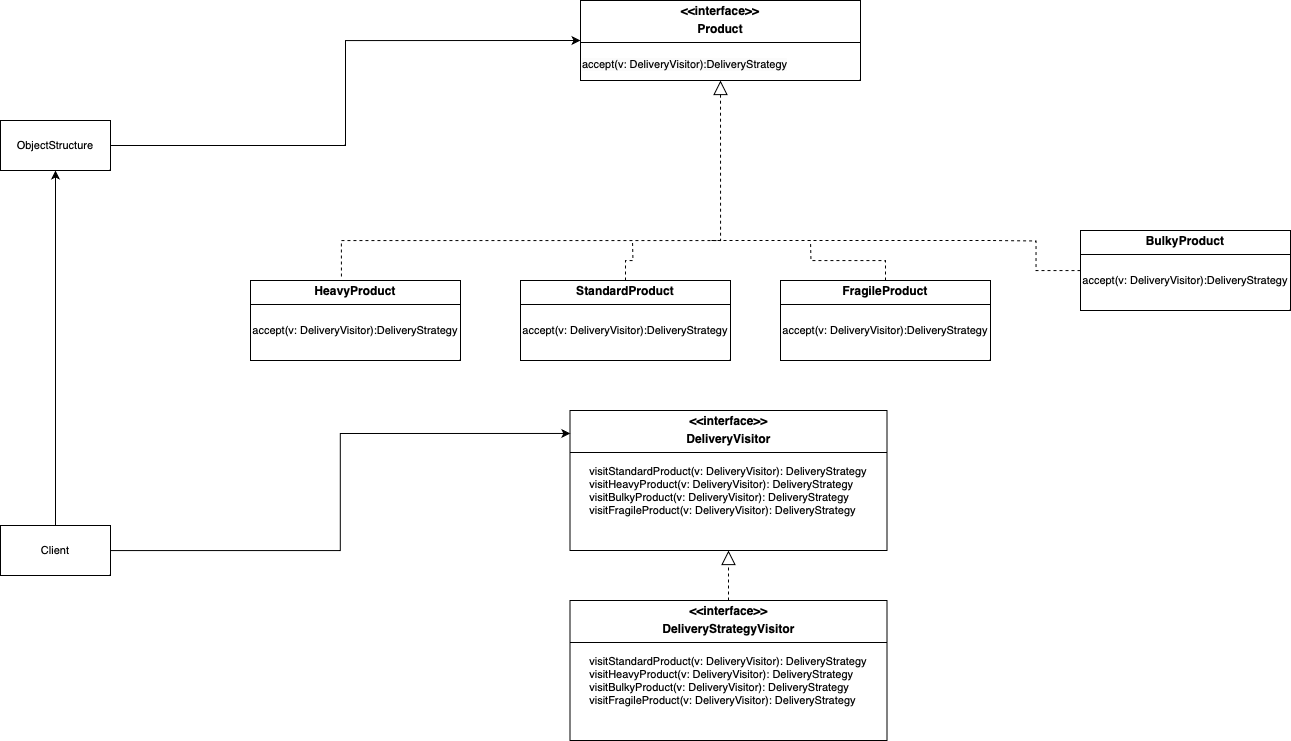

The diagram above was exported from draw.io. Its source (the exported page's mxGraphModel, read from the mxfile embedded in the PNG):
<mxGraphModel dx="2099" dy="863" grid="1" gridSize="10" guides="1" tooltips="1" connect="1" arrows="1" fold="1" page="1" pageScale="1" pageWidth="827" pageHeight="1169" background="#FFFFFF" math="0" shadow="0">
  <root>
    <mxCell id="WIyWlLk6GJQsqaUBKTNV-0" />
    <mxCell id="WIyWlLk6GJQsqaUBKTNV-1" parent="WIyWlLk6GJQsqaUBKTNV-0" />
    <mxCell id="hjzosjtJHHifiocgPsp8-8" value="&lt;p style=&quot;margin:0px;margin-top:4px;text-align:center;&quot;&gt;&lt;b&gt;HeavyProduct&lt;/b&gt;&lt;/p&gt;&lt;hr size=&quot;1&quot; style=&quot;border-style:solid;&quot;&gt;&lt;div style=&quot;height:2px;&quot;&gt;&lt;/div&gt;" style="verticalAlign=top;align=left;overflow=fill;html=1;whiteSpace=wrap;labelBackgroundColor=none;" vertex="1" parent="WIyWlLk6GJQsqaUBKTNV-1">
      <mxGeometry x="-20" y="300" width="210" height="80" as="geometry" />
    </mxCell>
    <mxCell id="hjzosjtJHHifiocgPsp8-26" style="edgeStyle=orthogonalEdgeStyle;shape=connector;rounded=0;orthogonalLoop=1;jettySize=auto;html=1;dashed=1;align=center;verticalAlign=middle;fontFamily=Helvetica;fontSize=11;fontColor=default;labelBackgroundColor=none;endArrow=none;endFill=0;endSize=12;" edge="1" parent="WIyWlLk6GJQsqaUBKTNV-1" source="hjzosjtJHHifiocgPsp8-9">
      <mxGeometry relative="1" as="geometry">
        <mxPoint x="362" y="260" as="targetPoint" />
      </mxGeometry>
    </mxCell>
    <mxCell id="hjzosjtJHHifiocgPsp8-9" value="&lt;p style=&quot;margin:0px;margin-top:4px;text-align:center;&quot;&gt;&lt;b&gt;StandardProduct&lt;/b&gt;&lt;/p&gt;&lt;hr size=&quot;1&quot; style=&quot;border-style:solid;&quot;&gt;&lt;div style=&quot;height:2px;&quot;&gt;&lt;/div&gt;" style="verticalAlign=top;align=left;overflow=fill;html=1;whiteSpace=wrap;labelBackgroundColor=none;" vertex="1" parent="WIyWlLk6GJQsqaUBKTNV-1">
      <mxGeometry x="250" y="300" width="210" height="80" as="geometry" />
    </mxCell>
    <mxCell id="hjzosjtJHHifiocgPsp8-29" style="edgeStyle=orthogonalEdgeStyle;shape=connector;rounded=0;orthogonalLoop=1;jettySize=auto;html=1;dashed=1;align=center;verticalAlign=middle;fontFamily=Helvetica;fontSize=11;fontColor=default;labelBackgroundColor=none;endArrow=none;endFill=0;endSize=12;jumpSize=5;" edge="1" parent="WIyWlLk6GJQsqaUBKTNV-1" source="hjzosjtJHHifiocgPsp8-10">
      <mxGeometry relative="1" as="geometry">
        <mxPoint x="540" y="260" as="targetPoint" />
      </mxGeometry>
    </mxCell>
    <mxCell id="hjzosjtJHHifiocgPsp8-10" value="&lt;p style=&quot;margin:0px;margin-top:4px;text-align:center;&quot;&gt;&lt;b&gt;FragileProduct&lt;/b&gt;&lt;/p&gt;&lt;hr size=&quot;1&quot; style=&quot;border-style:solid;&quot;&gt;&lt;div style=&quot;height:2px;&quot;&gt;&lt;/div&gt;" style="verticalAlign=top;align=left;overflow=fill;html=1;whiteSpace=wrap;labelBackgroundColor=none;" vertex="1" parent="WIyWlLk6GJQsqaUBKTNV-1">
      <mxGeometry x="510" y="300" width="210" height="80" as="geometry" />
    </mxCell>
    <mxCell id="hjzosjtJHHifiocgPsp8-30" style="edgeStyle=orthogonalEdgeStyle;shape=connector;rounded=0;orthogonalLoop=1;jettySize=auto;html=1;dashed=1;align=center;verticalAlign=middle;fontFamily=Helvetica;fontSize=11;fontColor=default;labelBackgroundColor=none;endArrow=none;endFill=0;endSize=12;" edge="1" parent="WIyWlLk6GJQsqaUBKTNV-1" source="hjzosjtJHHifiocgPsp8-11">
      <mxGeometry relative="1" as="geometry">
        <mxPoint x="720" y="260" as="targetPoint" />
      </mxGeometry>
    </mxCell>
    <mxCell id="hjzosjtJHHifiocgPsp8-11" value="&lt;p style=&quot;margin:0px;margin-top:4px;text-align:center;&quot;&gt;&lt;b&gt;BulkyProduct&lt;/b&gt;&lt;/p&gt;&lt;hr size=&quot;1&quot; style=&quot;border-style:solid;&quot;&gt;&lt;div style=&quot;height:2px;&quot;&gt;&lt;/div&gt;" style="verticalAlign=top;align=left;overflow=fill;html=1;whiteSpace=wrap;labelBackgroundColor=none;" vertex="1" parent="WIyWlLk6GJQsqaUBKTNV-1">
      <mxGeometry x="810" y="250" width="210" height="80" as="geometry" />
    </mxCell>
    <mxCell id="hjzosjtJHHifiocgPsp8-17" value="" style="endArrow=none;dashed=1;endFill=0;endSize=12;html=1;rounded=0;labelBackgroundColor=none;fontColor=default;" edge="1" parent="WIyWlLk6GJQsqaUBKTNV-1">
      <mxGeometry width="160" relative="1" as="geometry">
        <mxPoint x="720" y="260" as="sourcePoint" />
        <mxPoint x="440" y="260" as="targetPoint" />
        <Array as="points">
          <mxPoint x="590" y="260" />
        </Array>
      </mxGeometry>
    </mxCell>
    <mxCell id="hjzosjtJHHifiocgPsp8-20" style="edgeStyle=orthogonalEdgeStyle;shape=connector;rounded=0;orthogonalLoop=1;jettySize=auto;html=1;entryX=0.5;entryY=1;entryDx=0;entryDy=0;dashed=1;align=center;verticalAlign=middle;fontFamily=Helvetica;fontSize=11;fontColor=default;labelBackgroundColor=none;endArrow=block;endFill=0;endSize=12;exitX=0.433;exitY=-0.05;exitDx=0;exitDy=0;exitPerimeter=0;" edge="1" parent="WIyWlLk6GJQsqaUBKTNV-1" source="hjzosjtJHHifiocgPsp8-8" target="hjzosjtJHHifiocgPsp8-72">
      <mxGeometry relative="1" as="geometry">
        <mxPoint x="80" y="280" as="sourcePoint" />
        <mxPoint x="456.05600000000004" y="104.98799999999994" as="targetPoint" />
        <Array as="points">
          <mxPoint x="71" y="260" />
          <mxPoint x="450" y="260" />
        </Array>
      </mxGeometry>
    </mxCell>
    <mxCell id="hjzosjtJHHifiocgPsp8-32" value="accept(v: DeliveryVisitor):DeliveryStrategy" style="text;html=1;align=center;verticalAlign=middle;whiteSpace=wrap;rounded=0;fontFamily=Helvetica;fontSize=11;labelBackgroundColor=none;" vertex="1" parent="WIyWlLk6GJQsqaUBKTNV-1">
      <mxGeometry x="-20" y="340" width="210" height="20" as="geometry" />
    </mxCell>
    <mxCell id="hjzosjtJHHifiocgPsp8-34" value="accept(v: DeliveryVisitor):DeliveryStrategy" style="text;html=1;align=center;verticalAlign=middle;whiteSpace=wrap;rounded=0;fontFamily=Helvetica;fontSize=11;labelBackgroundColor=none;" vertex="1" parent="WIyWlLk6GJQsqaUBKTNV-1">
      <mxGeometry x="250" y="340" width="210" height="20" as="geometry" />
    </mxCell>
    <mxCell id="hjzosjtJHHifiocgPsp8-35" value="accept(v: DeliveryVisitor):DeliveryStrategy" style="text;html=1;align=center;verticalAlign=middle;whiteSpace=wrap;rounded=0;fontFamily=Helvetica;fontSize=11;labelBackgroundColor=none;" vertex="1" parent="WIyWlLk6GJQsqaUBKTNV-1">
      <mxGeometry x="510" y="340" width="210" height="20" as="geometry" />
    </mxCell>
    <mxCell id="hjzosjtJHHifiocgPsp8-36" value="accept(v: DeliveryVisitor):DeliveryStrategy" style="text;html=1;align=center;verticalAlign=middle;whiteSpace=wrap;rounded=0;fontFamily=Helvetica;fontSize=11;labelBackgroundColor=none;" vertex="1" parent="WIyWlLk6GJQsqaUBKTNV-1">
      <mxGeometry x="810" y="290" width="210" height="20" as="geometry" />
    </mxCell>
    <mxCell id="hjzosjtJHHifiocgPsp8-58" value="&lt;p style=&quot;margin:0px;margin-top:4px;text-align:center;&quot;&gt;&lt;b&gt;&amp;lt;&amp;lt;interface&amp;gt;&amp;gt;&lt;/b&gt;&lt;/p&gt;&lt;p style=&quot;margin:0px;margin-top:4px;text-align:center;&quot;&gt;&lt;b&gt;DeliveryVisitor&lt;/b&gt;&lt;/p&gt;&lt;hr size=&quot;1&quot; style=&quot;border-style:solid;&quot;&gt;&lt;div style=&quot;height:2px;&quot;&gt;&lt;/div&gt;" style="verticalAlign=top;align=left;overflow=fill;html=1;whiteSpace=wrap;labelBackgroundColor=none;" vertex="1" parent="WIyWlLk6GJQsqaUBKTNV-1">
      <mxGeometry x="299.5" y="430" width="317" height="140" as="geometry" />
    </mxCell>
    <mxCell id="hjzosjtJHHifiocgPsp8-59" value="&lt;span style=&quot;text-align: left; float: none; display: inline !important; caret-color: rgb(0, 0, 0); color: rgb(0, 0, 0); background-color: rgb(255, 255, 255);&quot;&gt;visitStandardProduct(v: DeliveryVisitor): DeliveryStrategy&lt;/span&gt;&lt;div style=&quot;text-align: left; caret-color: rgb(0, 0, 0); color: rgb(0, 0, 0); background-color: rgb(255, 255, 255);&quot;&gt;visitHeavyProduct(v: DeliveryVisitor): DeliveryStrategy&lt;br&gt;&lt;/div&gt;&lt;div style=&quot;text-align: left; caret-color: rgb(0, 0, 0); color: rgb(0, 0, 0); background-color: rgb(255, 255, 255);&quot;&gt;visitBulkyProduct(v: DeliveryVisitor): DeliveryStrategy&lt;br&gt;&lt;/div&gt;&lt;div style=&quot;text-align: left; caret-color: rgb(0, 0, 0); color: rgb(0, 0, 0); background-color: rgb(255, 255, 255);&quot;&gt;visitFragileProduct(v: DeliveryVisitor): DeliveryStrategy&lt;/div&gt;&lt;div style=&quot;text-align: left; caret-color: rgb(0, 0, 0); color: rgb(0, 0, 0); background-color: rgb(255, 255, 255);&quot;&gt;&lt;br&gt;&lt;/div&gt;&lt;div style=&quot;text-align: left; caret-color: rgb(0, 0, 0); color: rgb(0, 0, 0); background-color: rgb(255, 255, 255);&quot;&gt;&lt;br&gt;&lt;/div&gt;" style="text;html=1;align=center;verticalAlign=middle;whiteSpace=wrap;rounded=0;fontFamily=Helvetica;fontSize=11;labelBackgroundColor=none;" vertex="1" parent="WIyWlLk6GJQsqaUBKTNV-1">
      <mxGeometry x="273" y="500" width="370" height="45" as="geometry" />
    </mxCell>
    <mxCell id="hjzosjtJHHifiocgPsp8-62" style="edgeStyle=orthogonalEdgeStyle;shape=connector;rounded=0;orthogonalLoop=1;jettySize=auto;html=1;entryX=0.5;entryY=1;entryDx=0;entryDy=0;dashed=1;align=center;verticalAlign=middle;fontFamily=Helvetica;fontSize=11;fontColor=default;labelBackgroundColor=none;endArrow=block;endFill=0;endSize=12;" edge="1" parent="WIyWlLk6GJQsqaUBKTNV-1" source="hjzosjtJHHifiocgPsp8-60" target="hjzosjtJHHifiocgPsp8-58">
      <mxGeometry relative="1" as="geometry" />
    </mxCell>
    <mxCell id="hjzosjtJHHifiocgPsp8-60" value="&lt;p style=&quot;margin:0px;margin-top:4px;text-align:center;&quot;&gt;&lt;b&gt;&amp;lt;&amp;lt;interface&amp;gt;&amp;gt;&lt;/b&gt;&lt;/p&gt;&lt;p style=&quot;margin:0px;margin-top:4px;text-align:center;&quot;&gt;&lt;b&gt;DeliveryStrategyVisitor&lt;/b&gt;&lt;/p&gt;&lt;hr size=&quot;1&quot; style=&quot;border-style:solid;&quot;&gt;&lt;div style=&quot;height:2px;&quot;&gt;&lt;/div&gt;" style="verticalAlign=top;align=left;overflow=fill;html=1;whiteSpace=wrap;labelBackgroundColor=none;" vertex="1" parent="WIyWlLk6GJQsqaUBKTNV-1">
      <mxGeometry x="299.5" y="620" width="317" height="140" as="geometry" />
    </mxCell>
    <mxCell id="hjzosjtJHHifiocgPsp8-61" value="&lt;span style=&quot;text-align: left; float: none; display: inline !important; caret-color: rgb(0, 0, 0); color: rgb(0, 0, 0); background-color: rgb(255, 255, 255);&quot;&gt;visitStandardProduct(v: DeliveryVisitor): DeliveryStrategy&lt;/span&gt;&lt;div style=&quot;text-align: left; caret-color: rgb(0, 0, 0); color: rgb(0, 0, 0); background-color: rgb(255, 255, 255);&quot;&gt;visitHeavyProduct(v: DeliveryVisitor): DeliveryStrategy&lt;br&gt;&lt;/div&gt;&lt;div style=&quot;text-align: left; caret-color: rgb(0, 0, 0); color: rgb(0, 0, 0); background-color: rgb(255, 255, 255);&quot;&gt;visitBulkyProduct(v: DeliveryVisitor): DeliveryStrategy&lt;br&gt;&lt;/div&gt;&lt;div style=&quot;text-align: left; caret-color: rgb(0, 0, 0); color: rgb(0, 0, 0); background-color: rgb(255, 255, 255);&quot;&gt;visitFragileProduct(v: DeliveryVisitor): DeliveryStrategy&lt;/div&gt;&lt;div style=&quot;text-align: left; caret-color: rgb(0, 0, 0); color: rgb(0, 0, 0); background-color: rgb(255, 255, 255);&quot;&gt;&lt;br&gt;&lt;/div&gt;&lt;div style=&quot;text-align: left; caret-color: rgb(0, 0, 0); color: rgb(0, 0, 0); background-color: rgb(255, 255, 255);&quot;&gt;&lt;br&gt;&lt;/div&gt;" style="text;html=1;align=center;verticalAlign=middle;whiteSpace=wrap;rounded=0;fontFamily=Helvetica;fontSize=11;labelBackgroundColor=none;" vertex="1" parent="WIyWlLk6GJQsqaUBKTNV-1">
      <mxGeometry x="273" y="690" width="370" height="45" as="geometry" />
    </mxCell>
    <mxCell id="hjzosjtJHHifiocgPsp8-74" style="edgeStyle=orthogonalEdgeStyle;rounded=0;orthogonalLoop=1;jettySize=auto;html=1;entryX=0;entryY=0.5;entryDx=0;entryDy=0;" edge="1" parent="WIyWlLk6GJQsqaUBKTNV-1" source="hjzosjtJHHifiocgPsp8-63" target="hjzosjtJHHifiocgPsp8-72">
      <mxGeometry relative="1" as="geometry" />
    </mxCell>
    <mxCell id="hjzosjtJHHifiocgPsp8-63" value="ObjectStructure" style="html=1;whiteSpace=wrap;fontFamily=Helvetica;fontSize=11;labelBackgroundColor=none;" vertex="1" parent="WIyWlLk6GJQsqaUBKTNV-1">
      <mxGeometry x="-270" y="140" width="110" height="50" as="geometry" />
    </mxCell>
    <mxCell id="hjzosjtJHHifiocgPsp8-76" style="edgeStyle=orthogonalEdgeStyle;rounded=0;orthogonalLoop=1;jettySize=auto;html=1;entryX=0.5;entryY=1;entryDx=0;entryDy=0;" edge="1" parent="WIyWlLk6GJQsqaUBKTNV-1" source="hjzosjtJHHifiocgPsp8-64" target="hjzosjtJHHifiocgPsp8-63">
      <mxGeometry relative="1" as="geometry" />
    </mxCell>
    <mxCell id="hjzosjtJHHifiocgPsp8-64" value="Client" style="html=1;whiteSpace=wrap;fontFamily=Helvetica;fontSize=11;labelBackgroundColor=none;" vertex="1" parent="WIyWlLk6GJQsqaUBKTNV-1">
      <mxGeometry x="-270" y="545" width="110" height="50" as="geometry" />
    </mxCell>
    <mxCell id="hjzosjtJHHifiocgPsp8-71" style="edgeStyle=orthogonalEdgeStyle;rounded=0;orthogonalLoop=1;jettySize=auto;html=1;entryX=0.001;entryY=0.164;entryDx=0;entryDy=0;entryPerimeter=0;labelBackgroundColor=none;fontColor=default;" edge="1" parent="WIyWlLk6GJQsqaUBKTNV-1" source="hjzosjtJHHifiocgPsp8-64" target="hjzosjtJHHifiocgPsp8-58">
      <mxGeometry relative="1" as="geometry" />
    </mxCell>
    <mxCell id="hjzosjtJHHifiocgPsp8-72" value="&lt;p style=&quot;margin:0px;margin-top:4px;text-align:center;&quot;&gt;&lt;b&gt;&amp;lt;&amp;lt;interface&amp;gt;&amp;gt;&lt;/b&gt;&lt;/p&gt;&lt;p style=&quot;margin:0px;margin-top:4px;text-align:center;&quot;&gt;&lt;b&gt;Product&lt;/b&gt;&lt;/p&gt;&lt;hr size=&quot;1&quot; style=&quot;border-style:solid;&quot;&gt;&lt;div style=&quot;height:2px;&quot;&gt;&lt;/div&gt;" style="verticalAlign=top;align=left;overflow=fill;html=1;whiteSpace=wrap;labelBackgroundColor=none;" vertex="1" parent="WIyWlLk6GJQsqaUBKTNV-1">
      <mxGeometry x="310" y="20" width="280" height="80" as="geometry" />
    </mxCell>
    <mxCell id="hjzosjtJHHifiocgPsp8-73" value="&lt;span style=&quot;caret-color: rgb(0, 0, 0); color: rgb(0, 0, 0); font-family: Helvetica; font-size: 11px; font-style: normal; font-variant-caps: normal; font-weight: 400; letter-spacing: normal; orphans: auto; text-align: center; text-indent: 0px; text-transform: none; white-space: normal; widows: auto; word-spacing: 0px; -webkit-text-stroke-width: 0px; background-color: rgb(251, 251, 251); text-decoration: none; display: inline !important; float: none;&quot;&gt;accept(v: DeliveryVisitor):DeliveryStrategy&lt;/span&gt;" style="text;whiteSpace=wrap;html=1;" vertex="1" parent="WIyWlLk6GJQsqaUBKTNV-1">
      <mxGeometry x="310" y="70" width="240" height="40" as="geometry" />
    </mxCell>
  </root>
</mxGraphModel>